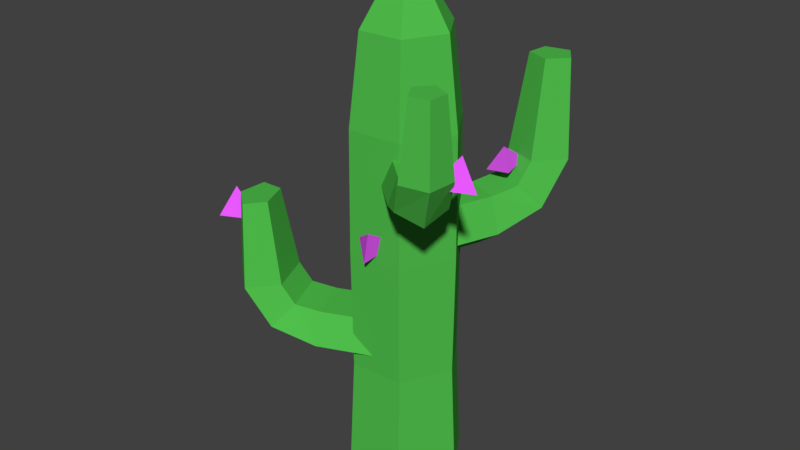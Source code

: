 # Source: Cactus_7.blend  (saved by Blender 2.79.0; exported with 4.5.12 LTS)
import bpy
from mathutils import Matrix  # noqa: F401  (used for matrix-valued properties, if any)

bpy.ops.wm.read_factory_settings(use_empty=True)
scene = bpy.context.scene
scene.name = 'Scene'

# ---- collections
col_collection_1 = bpy.data.collections.new('Collection 1'); scene.collection.children.link(col_collection_1)

# ---- materials (node trees are filled in below, after node groups)
mat_flower = bpy.data.materials.new('Flower')
mat_flower.alpha_threshold = 0.0
mat_flower.use_transparent_shadow = False
mat_flower.diffuse_color = (0.8333, 0.09972, 1.0, 1.0)
mat_flower.roughness = 0.5
mat_cactus = bpy.data.materials.new('Cactus')
mat_cactus.alpha_threshold = 0.0
mat_cactus.use_transparent_shadow = False
mat_cactus.diffuse_color = (0.08044, 0.5173, 0.07171, 1.0)
mat_cactus.roughness = 0.5

# ---- material node trees

# ---- world
world_world = bpy.data.worlds.new('World'); scene.world = world_world
world_world.color = (0.05088, 0.05088, 0.05088)
world_world.use_sun_shadow = False
world_world.sun_shadow_jitter_overblur = 0.0
world_world.cycles.sampling_method = 'MANUAL'

# ---- meshes
me_cube = bpy.data.meshes.new('Cube')
me_cube.from_pydata([(0.0009231, 0.0005306, -0.0003959), (-0.07141, -0.03088, -0.007866), (-0.03251, -0.06495, 0.03719), (-0.05968, -0.01492, 0.04088)], [], [(0, 1, 3), (0, 3, 2), (0, 2, 1), (3, 1, 2)])
me_cube.materials.append(mat_flower)
me_cube.use_remesh_preserve_volume = False
me_cube.use_remesh_preserve_attributes = False
me_cube.use_mirror_vertex_groups = False
me_cube.update()
me_cylinder_002 = bpy.data.meshes.new('Cylinder.002')
me_cylinder_002.from_pydata([(0.001168, 0.002748, -0.04485), (-0.04486, -0.1056, -0.04485), (-0.07152, 0.03363, -0.006237), (-0.1175, -0.07469, -0.006237), (-0.04375, 0.02184, 0.05624), (-0.08978, -0.08649, 0.05624), (0.04609, -0.01634, 0.05624), (6.204e-05, -0.1247, 0.05624), (0.07385, -0.02814, -0.006237), (0.02783, -0.1365, -0.006237), (-0.0941, -0.2215, -0.0002729), (-0.1538, -0.1601, 0.02216), (-0.1103, -0.1348, 0.06394), (-0.02046, -0.173, 0.06394), (-0.008473, -0.2219, 0.02216), (-0.1176, -0.2768, 0.09993), (-0.1744, -0.2085, 0.1014), (-0.1209, -0.1598, 0.1039), (-0.03107, -0.1979, 0.1039), (-0.02902, -0.2702, 0.1014), (-0.1142, -0.2688, 0.2729), (-0.1522, -0.2231, 0.2739), (-0.1164, -0.1905, 0.2755), (-0.0563, -0.2161, 0.2755), (-0.05493, -0.2645, 0.2739)], [], [(0, 1, 3, 2), (2, 3, 5, 4), (4, 5, 7, 6), (5, 3, 11, 12), (6, 7, 9, 8), (8, 9, 1, 0), (0, 2, 4, 6, 8), (14, 13, 18, 19), (1, 9, 14, 10), (3, 1, 10, 11), (7, 5, 12, 13), (9, 7, 13, 14), (15, 19, 24, 20), (12, 11, 16, 17), (10, 14, 19, 15), (13, 12, 17, 18), (11, 10, 15, 16), (21, 20, 24, 23, 22), (18, 17, 22, 23), (16, 15, 20, 21), (19, 18, 23, 24), (17, 16, 21, 22)])
me_cylinder_002.materials.append(mat_cactus)
me_cylinder_002.use_remesh_preserve_volume = False
me_cylinder_002.use_remesh_preserve_attributes = False
me_cylinder_002.use_mirror_vertex_groups = False
me_cylinder_002.update()
me_cylinder = bpy.data.meshes.new('Cylinder')
me_cylinder.from_pydata([(0.06776, -0.1058, -8.63e-05), (0.06099, -0.09526, 0.2513), (-0.05778, -0.1116, -8.63e-05), (-0.052, -0.1004, 0.2513), (-0.1255, -0.005764, -8.63e-05), (-0.113, -0.005188, 0.2513), (-0.06777, 0.1058, -8.63e-05), (-0.06099, 0.09526, 0.2513), (0.05778, 0.1116, -8.63e-05), (0.052, 0.1004, 0.2513), (0.1255, 0.005764, -8.63e-05), (0.113, 0.005188, 0.2513), (0.06242, -0.0975, 0.5026), (-0.05323, -0.1028, 0.5026), (-0.1156, -0.00531, 0.5026), (-0.06242, 0.0975, 0.5026), (0.05323, 0.1028, 0.5026), (0.1156, 0.00531, 0.5026), (0.06099, -0.09526, 0.754), (-0.052, -0.1004, 0.754), (-0.113, -0.005188, 0.754), (-0.06099, 0.09526, 0.754), (0.052, 0.1004, 0.754), (0.113, 0.005188, 0.754), (0.0492, -0.07684, 0.9347), (-0.04195, -0.08102, 0.9347), (-0.09114, -0.004185, 0.9347), (-0.0492, 0.07684, 0.9347), (0.04195, 0.08102, 0.9347), (0.09114, 0.004184, 0.9347), (0.02315, -0.03616, 1.013), (-0.01974, -0.03813, 1.013), (-0.04289, -0.001969, 1.013), (-0.02315, 0.03616, 1.013), (0.01974, 0.03813, 1.013), (0.04289, 0.001969, 1.013)], [], [(0, 1, 3, 2), (2, 3, 5, 4), (4, 5, 7, 6), (6, 7, 9, 8), (9, 7, 15, 16), (8, 9, 11, 10), (10, 11, 1, 0), (0, 2, 4, 6, 8, 10), (17, 16, 22, 23), (5, 3, 13, 14), (11, 9, 16, 17), (3, 1, 12, 13), (7, 5, 14, 15), (1, 11, 17, 12), (18, 23, 29, 24), (15, 14, 20, 21), (13, 12, 18, 19), (12, 17, 23, 18), (16, 15, 21, 22), (14, 13, 19, 20), (26, 25, 31, 32), (22, 21, 27, 28), (20, 19, 25, 26), (23, 22, 28, 29), (21, 20, 26, 27), (19, 18, 24, 25), (31, 30, 35, 34, 33, 32), (29, 28, 34, 35), (27, 26, 32, 33), (25, 24, 30, 31), (24, 29, 35, 30), (28, 27, 33, 34)])
me_cylinder.materials.append(mat_cactus)
me_cylinder.use_remesh_preserve_volume = False
me_cylinder.use_remesh_preserve_attributes = False
me_cylinder.use_mirror_vertex_groups = False
me_cylinder.update()
me_cylinder_003 = bpy.data.meshes.new('Cylinder.003')
me_cylinder_003.from_pydata([(-0.003146, -0.0008635, -0.05161), (0.1209, 0.03318, -0.05161), (0.01304, -0.05984, -0.007178), (0.1371, -0.0258, -0.007178), (0.006857, -0.03731, 0.06472), (0.1309, -0.003275, 0.06472), (-0.01315, 0.03559, 0.06472), (0.1109, 0.06962, 0.06472), (-0.01933, 0.05811, -0.007178), (0.1047, 0.09215, -0.007178), (0.2536, 0.06959, -0.000314), (0.2349, 0.001041, 0.02551), (0.1862, 0.0119, 0.07357), (0.1662, 0.0848, 0.07357), (0.2025, 0.119, 0.02551), (0.3169, 0.08696, 0.115), (0.2902, 0.01623, 0.1167), (0.2148, 0.01975, 0.1195), (0.1948, 0.09265, 0.1195), (0.2579, 0.1342, 0.1167), (0.3078, 0.08447, 0.3141), (0.29, 0.03712, 0.3152), (0.2394, 0.03947, 0.3171), (0.226, 0.08828, 0.3171), (0.2683, 0.1161, 0.3152)], [], [(0, 1, 3, 2), (2, 3, 5, 4), (4, 5, 7, 6), (5, 3, 11, 12), (6, 7, 9, 8), (8, 9, 1, 0), (0, 2, 4, 6, 8), (14, 13, 18, 19), (1, 9, 14, 10), (3, 1, 10, 11), (7, 5, 12, 13), (9, 7, 13, 14), (15, 19, 24, 20), (12, 11, 16, 17), (10, 14, 19, 15), (13, 12, 17, 18), (11, 10, 15, 16), (21, 20, 24, 23, 22), (18, 17, 22, 23), (16, 15, 20, 21), (19, 18, 23, 24), (17, 16, 21, 22)])
me_cylinder_003.materials.append(mat_cactus)
me_cylinder_003.use_remesh_preserve_volume = False
me_cylinder_003.use_remesh_preserve_attributes = False
me_cylinder_003.use_mirror_vertex_groups = False
me_cylinder_003.update()
me_cylinder_001 = bpy.data.meshes.new('Cylinder.001')
me_cylinder_001.from_pydata([(0.00194, -0.001564, -0.03942), (-0.07455, 0.06009, -0.03942), (0.03126, 0.03481, -0.005482), (-0.04523, 0.09646, -0.005482), (0.02006, 0.02091, 0.04943), (-0.05643, 0.08256, 0.04943), (-0.01618, -0.02404, 0.04943), (-0.09266, 0.03761, 0.04943), (-0.02738, -0.03794, -0.005482), (-0.1039, 0.02371, -0.005482), (-0.1564, 0.126, -0.0002398), (-0.1055, 0.1451, 0.01948), (-0.09053, 0.1101, 0.0562), (-0.1268, 0.0651, 0.0562), (-0.1642, 0.07233, 0.01948), (-0.1954, 0.1575, 0.08784), (-0.1397, 0.1726, 0.08915), (-0.1082, 0.1243, 0.09128), (-0.1444, 0.0793, 0.09128), (-0.1983, 0.09985, 0.08915), (-0.1898, 0.153, 0.2399), (-0.1525, 0.1631, 0.2408), (-0.1314, 0.1307, 0.2422), (-0.1557, 0.1006, 0.2422), (-0.1918, 0.1144, 0.2408)], [], [(0, 1, 3, 2), (2, 3, 5, 4), (4, 5, 7, 6), (5, 3, 11, 12), (6, 7, 9, 8), (8, 9, 1, 0), (0, 2, 4, 6, 8), (14, 13, 18, 19), (1, 9, 14, 10), (3, 1, 10, 11), (7, 5, 12, 13), (9, 7, 13, 14), (15, 19, 24, 20), (12, 11, 16, 17), (10, 14, 19, 15), (13, 12, 17, 18), (11, 10, 15, 16), (21, 20, 24, 23, 22), (18, 17, 22, 23), (16, 15, 20, 21), (19, 18, 23, 24), (17, 16, 21, 22)])
me_cylinder_001.materials.append(mat_cactus)
me_cylinder_001.use_remesh_preserve_volume = False
me_cylinder_001.use_remesh_preserve_attributes = False
me_cylinder_001.use_mirror_vertex_groups = False
me_cylinder_001.update()
me_cube_001 = bpy.data.meshes.new('Cube.001')
me_cube_001.from_pydata([(-0.0006619, -0.0008703, -0.0003078), (0.03481, 0.04577, 0.05299), (0.07264, 0.03699, -0.00353), (0.02629, 0.06873, 0.006419)], [], [(0, 1, 3), (0, 3, 2), (0, 2, 1), (3, 1, 2)])
me_cube_001.materials.append(mat_flower)
me_cube_001.use_remesh_preserve_volume = False
me_cube_001.use_remesh_preserve_attributes = False
me_cube_001.use_mirror_vertex_groups = False
me_cube_001.update()
me_cube_002 = bpy.data.meshes.new('Cube.002')
me_cube_002.from_pydata([(0.001016, 0.0003391, -0.0003795), (-0.05496, -0.054, 0.01335), (-0.05312, -0.005411, 0.0617), (-0.07323, -0.004913, 0.008315)], [], [(0, 1, 3), (0, 3, 2), (0, 2, 1), (3, 1, 2)])
me_cube_002.materials.append(mat_flower)
me_cube_002.use_remesh_preserve_volume = False
me_cube_002.use_remesh_preserve_attributes = False
me_cube_002.use_mirror_vertex_groups = False
me_cube_002.update()
me_cube_003 = bpy.data.meshes.new('Cube.003')
me_cube_003.from_pydata([(0.0009464, -0.0005476, -0.0003078), (-0.04978, 0.0288, 0.05299), (-0.04581, 0.06743, -0.00353), (-0.07148, 0.01746, 0.006419)], [], [(0, 1, 3), (0, 3, 2), (0, 2, 1), (3, 1, 2)])
me_cube_003.materials.append(mat_flower)
me_cube_003.use_remesh_preserve_volume = False
me_cube_003.use_remesh_preserve_attributes = False
me_cube_003.use_mirror_vertex_groups = False
me_cube_003.update()
me_cube_004 = bpy.data.meshes.new('Cube.004')
me_cube_004.from_pydata([(0.000114, 0.0008657, -0.0007265), (-0.005996, -0.03045, 0.07178), (-0.04289, -0.06468, 0.02519), (0.01321, -0.0634, 0.03553)], [], [(0, 1, 3), (0, 3, 2), (0, 2, 1), (3, 1, 2)])
me_cube_004.materials.append(mat_flower)
me_cube_004.use_remesh_preserve_volume = False
me_cube_004.use_remesh_preserve_attributes = False
me_cube_004.use_mirror_vertex_groups = False
me_cube_004.update()

# ---- objects
ob_flower = bpy.data.objects.new('Flower', me_cube)
ob_arm = bpy.data.objects.new('Arm', me_cylinder_002)
ob_cactus = bpy.data.objects.new('Cactus', me_cylinder)
ob_arm_001 = bpy.data.objects.new('Arm.001', me_cylinder_003)
ob_arm_002 = bpy.data.objects.new('Arm.002', me_cylinder_001)
ob_flower_001 = bpy.data.objects.new('Flower.001', me_cube_001)
ob_flower_002 = bpy.data.objects.new('Flower.002', me_cube_002)
ob_flower_003 = bpy.data.objects.new('Flower.003', me_cube_003)
ob_flower_004 = bpy.data.objects.new('Flower.004', me_cube_004)

# ---- transforms, parenting, visibility, modifiers, constraints
ob_flower.location = (0.03583, -0.05296, 0.5362)
ob_flower.rotation_euler = (-0.4635, -0.4919, 0.7576)
ob_flower.lineart.crease_threshold = 0.0
ob_arm.location = (-0.03091, -0.02306, 0.2951)
ob_arm.rotation_euler = (0.0, -0.0, -0.7715)
ob_arm.lineart.crease_threshold = 0.0
ob_cactus.location = (0.008014, 0.004365, 0.0001312)
ob_cactus.lineart.crease_threshold = 0.0
ob_arm_001.location = (0.03595, 0.02906, 0.521)
ob_arm_001.rotation_euler = (0.0, -0.0, 0.946)
ob_arm_001.lineart.crease_threshold = 0.0
ob_arm_002.location = (0.05033, -0.04933, 0.6696)
ob_arm_002.rotation_euler = (0.0, -0.0, 3.088)
ob_arm_002.lineart.crease_threshold = 0.0
ob_flower_001.location = (0.2005, -0.1765, 0.7399)
ob_flower_001.lineart.crease_threshold = 0.0
ob_flower_002.location = (-0.2859, -0.1064, 0.4983)
ob_flower_002.lineart.crease_threshold = 0.0
ob_flower_003.location = (-0.03516, 0.04991, 0.7623)
ob_flower_003.lineart.crease_threshold = 0.0
ob_flower_004.location = (0.1061, 0.2514, 0.6252)
ob_flower_004.rotation_euler = (0.5873, -0.0, 0.0)
ob_flower_004.lineart.crease_threshold = 0.0

# ---- collection membership
col_collection_1.objects.link(ob_flower)
col_collection_1.objects.link(ob_arm)
col_collection_1.objects.link(ob_cactus)
col_collection_1.objects.link(ob_arm_001)
col_collection_1.objects.link(ob_arm_002)
col_collection_1.objects.link(ob_flower_001)
col_collection_1.objects.link(ob_flower_002)
col_collection_1.objects.link(ob_flower_003)
col_collection_1.objects.link(ob_flower_004)

# ---- scene / render settings (as saved in the file)
scene.frame_start = 1; scene.frame_end = 250; scene.frame_set(1)
scene.render.engine = 'BLENDER_EEVEE_NEXT'
scene.render.resolution_percentage = 50
scene.render.dither_intensity = 0.0
scene.cycles.use_denoising = False
scene.cycles.samples = 128
scene.cycles.sampling_pattern = 'TABULATED_SOBOL'
scene.cycles.use_adaptive_sampling = False
scene.cycles.use_light_tree = False
scene.cycles.blur_glossy = 0.0
scene.cycles.sample_clamp_indirect = 0.0
scene.view_settings.view_transform = 'Standard'
bpy.context.view_layer.update()

# ---- added for rendering (the .blend has no active camera and no usable light): camera, sun
cam_auto = bpy.data.cameras.new('AutoCamera')
cam_auto.lens = 50.0
cam_auto.sensor_width = 36.0
cam_auto.clip_end = 1000.0
ob_auto_camera = bpy.data.objects.new('AutoCamera', cam_auto)
scene.collection.objects.link(ob_auto_camera)
ob_auto_camera.location = (1.20936, -1.45701, 1.5084)
ob_auto_camera.rotation_euler = (1.09748, -7.21219e-08, 0.694738)
scene.camera = ob_auto_camera
light_auto_sun = bpy.data.lights.new('AutoSun', 'SUN')
light_auto_sun.energy = 3.0
light_auto_sun.angle = 0.0523599
ob_auto_sun = bpy.data.objects.new('AutoSun', light_auto_sun)
scene.collection.objects.link(ob_auto_sun)
ob_auto_sun.rotation_euler = (0.872665, 0.174533, 0.523599)
bpy.context.view_layer.update()
